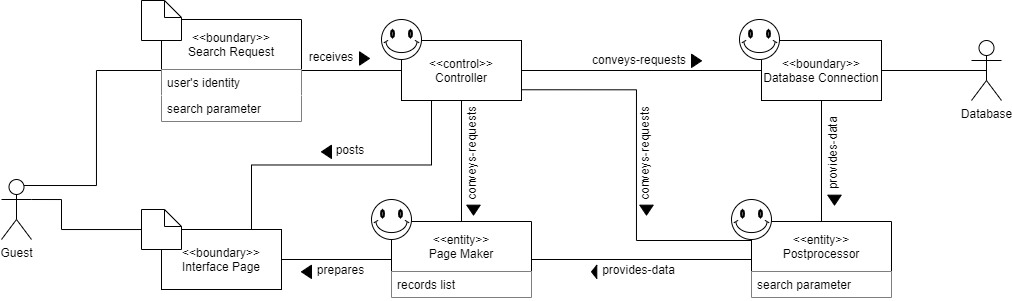

The diagram above was exported from draw.io. Its source (the exported page's mxGraphModel, read from the mxfile embedded in the PNG):
<mxGraphModel dx="1404" dy="863" grid="1" gridSize="10" guides="1" tooltips="1" connect="1" arrows="1" fold="1" page="1" pageScale="1" pageWidth="827" pageHeight="1169" math="0" shadow="0">
  <root>
    <mxCell id="0" />
    <mxCell id="1" parent="0" />
    <mxCell id="qiENcyaAOs3GM5RNFf0--37" style="edgeStyle=orthogonalEdgeStyle;rounded=0;orthogonalLoop=1;jettySize=auto;html=1;entryX=0.5;entryY=0;entryDx=0;entryDy=0;endArrow=none;endFill=0;" edge="1" parent="1" source="qiENcyaAOs3GM5RNFf0--1" target="qiENcyaAOs3GM5RNFf0--27">
      <mxGeometry relative="1" as="geometry" />
    </mxCell>
    <mxCell id="qiENcyaAOs3GM5RNFf0--60" style="edgeStyle=orthogonalEdgeStyle;rounded=0;orthogonalLoop=1;jettySize=auto;html=1;entryX=0;entryY=0.25;entryDx=0;entryDy=0;startArrow=none;startFill=0;endArrow=none;endFill=0;exitX=1.006;exitY=0.821;exitDx=0;exitDy=0;exitPerimeter=0;" edge="1" parent="1" source="qiENcyaAOs3GM5RNFf0--1" target="qiENcyaAOs3GM5RNFf0--23">
      <mxGeometry relative="1" as="geometry" />
    </mxCell>
    <mxCell id="qiENcyaAOs3GM5RNFf0--67" style="edgeStyle=orthogonalEdgeStyle;rounded=0;orthogonalLoop=1;jettySize=auto;html=1;entryX=0.75;entryY=0;entryDx=0;entryDy=0;startArrow=none;startFill=0;endArrow=none;endFill=0;exitX=0.25;exitY=1;exitDx=0;exitDy=0;" edge="1" parent="1" source="qiENcyaAOs3GM5RNFf0--1" target="qiENcyaAOs3GM5RNFf0--3">
      <mxGeometry relative="1" as="geometry" />
    </mxCell>
    <mxCell id="qiENcyaAOs3GM5RNFf0--1" value="&amp;lt;&amp;lt;control&amp;gt;&amp;gt;&lt;br&gt;Controller" style="rounded=0;whiteSpace=wrap;html=1;" vertex="1" parent="1">
      <mxGeometry x="570" y="291" width="120" height="60" as="geometry" />
    </mxCell>
    <mxCell id="qiENcyaAOs3GM5RNFf0--36" style="edgeStyle=orthogonalEdgeStyle;rounded=0;orthogonalLoop=1;jettySize=auto;html=1;exitX=1;exitY=0.5;exitDx=0;exitDy=0;entryX=0;entryY=0.5;entryDx=0;entryDy=0;endArrow=none;endFill=0;startArrow=none;startFill=0;" edge="1" parent="1" source="qiENcyaAOs3GM5RNFf0--3" target="qiENcyaAOs3GM5RNFf0--27">
      <mxGeometry relative="1" as="geometry" />
    </mxCell>
    <mxCell id="qiENcyaAOs3GM5RNFf0--3" value="&amp;lt;&amp;lt;boundary&amp;gt;&amp;gt;&lt;br&gt;Interface Page" style="rounded=0;whiteSpace=wrap;html=1;" vertex="1" parent="1">
      <mxGeometry x="330" y="480" width="120" height="60" as="geometry" />
    </mxCell>
    <mxCell id="qiENcyaAOs3GM5RNFf0--38" style="edgeStyle=orthogonalEdgeStyle;rounded=0;orthogonalLoop=1;jettySize=auto;html=1;endArrow=none;endFill=0;" edge="1" parent="1" source="qiENcyaAOs3GM5RNFf0--5" target="qiENcyaAOs3GM5RNFf0--1">
      <mxGeometry relative="1" as="geometry" />
    </mxCell>
    <mxCell id="qiENcyaAOs3GM5RNFf0--40" style="edgeStyle=orthogonalEdgeStyle;rounded=0;orthogonalLoop=1;jettySize=auto;html=1;exitX=0.5;exitY=1;exitDx=0;exitDy=0;entryX=0.5;entryY=0;entryDx=0;entryDy=0;endArrow=none;endFill=0;" edge="1" parent="1" source="qiENcyaAOs3GM5RNFf0--5" target="qiENcyaAOs3GM5RNFf0--23">
      <mxGeometry relative="1" as="geometry" />
    </mxCell>
    <mxCell id="qiENcyaAOs3GM5RNFf0--5" value="&amp;lt;&amp;lt;boundary&amp;gt;&amp;gt;&lt;br&gt;Database Connection" style="rounded=0;whiteSpace=wrap;html=1;" vertex="1" parent="1">
      <mxGeometry x="930" y="291" width="120" height="60" as="geometry" />
    </mxCell>
    <mxCell id="qiENcyaAOs3GM5RNFf0--42" style="edgeStyle=orthogonalEdgeStyle;rounded=0;orthogonalLoop=1;jettySize=auto;html=1;exitX=0.5;exitY=0.5;exitDx=0;exitDy=0;exitPerimeter=0;endArrow=none;endFill=0;" edge="1" parent="1" source="qiENcyaAOs3GM5RNFf0--7" target="qiENcyaAOs3GM5RNFf0--5">
      <mxGeometry relative="1" as="geometry" />
    </mxCell>
    <mxCell id="qiENcyaAOs3GM5RNFf0--7" value="Database" style="shape=umlActor;verticalLabelPosition=bottom;verticalAlign=top;html=1;outlineConnect=0;" vertex="1" parent="1">
      <mxGeometry x="1140" y="291" width="30" height="60" as="geometry" />
    </mxCell>
    <mxCell id="qiENcyaAOs3GM5RNFf0--33" style="edgeStyle=orthogonalEdgeStyle;rounded=0;orthogonalLoop=1;jettySize=auto;html=1;entryX=0;entryY=0.5;entryDx=0;entryDy=0;endArrow=none;endFill=0;exitX=0.75;exitY=0.1;exitDx=0;exitDy=0;exitPerimeter=0;" edge="1" parent="1" source="qiENcyaAOs3GM5RNFf0--8" target="qiENcyaAOs3GM5RNFf0--19">
      <mxGeometry relative="1" as="geometry" />
    </mxCell>
    <mxCell id="qiENcyaAOs3GM5RNFf0--34" style="edgeStyle=orthogonalEdgeStyle;rounded=0;orthogonalLoop=1;jettySize=auto;html=1;endArrow=none;endFill=0;exitX=1;exitY=0.3333333333333333;exitDx=0;exitDy=0;exitPerimeter=0;" edge="1" parent="1" source="qiENcyaAOs3GM5RNFf0--8" target="qiENcyaAOs3GM5RNFf0--3">
      <mxGeometry relative="1" as="geometry">
        <Array as="points">
          <mxPoint x="230" y="450" />
          <mxPoint x="230" y="480" />
          <mxPoint x="430" y="480" />
        </Array>
      </mxGeometry>
    </mxCell>
    <mxCell id="qiENcyaAOs3GM5RNFf0--8" value="Guest" style="shape=umlActor;verticalLabelPosition=bottom;verticalAlign=top;html=1;outlineConnect=0;" vertex="1" parent="1">
      <mxGeometry x="170" y="430" width="30" height="60" as="geometry" />
    </mxCell>
    <mxCell id="qiENcyaAOs3GM5RNFf0--35" style="edgeStyle=orthogonalEdgeStyle;rounded=0;orthogonalLoop=1;jettySize=auto;html=1;exitX=1;exitY=0.5;exitDx=0;exitDy=0;entryX=0;entryY=0.5;entryDx=0;entryDy=0;endArrow=none;endFill=0;" edge="1" parent="1" source="qiENcyaAOs3GM5RNFf0--19" target="qiENcyaAOs3GM5RNFf0--1">
      <mxGeometry relative="1" as="geometry" />
    </mxCell>
    <mxCell id="qiENcyaAOs3GM5RNFf0--19" value="&lt;&lt;boundary&gt;&gt;&#10;Search Request" style="swimlane;fontStyle=0;childLayout=stackLayout;horizontal=1;startSize=50;horizontalStack=0;resizeParent=1;resizeParentMax=0;resizeLast=0;collapsible=1;marginBottom=0;" vertex="1" parent="1">
      <mxGeometry x="330" y="270" width="140" height="102" as="geometry">
        <mxRectangle x="330" y="270" width="120" height="50" as="alternateBounds" />
      </mxGeometry>
    </mxCell>
    <mxCell id="qiENcyaAOs3GM5RNFf0--20" value="user's identity" style="text;align=left;verticalAlign=top;spacingLeft=4;spacingRight=4;overflow=hidden;rotatable=0;points=[[0,0.5],[1,0.5]];portConstraint=eastwest;fillColor=#ffffff;" vertex="1" parent="qiENcyaAOs3GM5RNFf0--19">
      <mxGeometry y="50" width="140" height="26" as="geometry" />
    </mxCell>
    <mxCell id="qiENcyaAOs3GM5RNFf0--32" value="search parameter" style="text;align=left;verticalAlign=top;spacingLeft=4;spacingRight=4;overflow=hidden;rotatable=0;points=[[0,0.5],[1,0.5]];portConstraint=eastwest;fillColor=#ffffff;" vertex="1" parent="qiENcyaAOs3GM5RNFf0--19">
      <mxGeometry y="76" width="140" height="26" as="geometry" />
    </mxCell>
    <mxCell id="qiENcyaAOs3GM5RNFf0--23" value="&lt;&lt;entity&gt;&gt;&#10;Postprocessor" style="swimlane;fontStyle=0;childLayout=stackLayout;horizontal=1;startSize=50;horizontalStack=0;resizeParent=1;resizeParentMax=0;resizeLast=0;collapsible=1;marginBottom=0;" vertex="1" parent="1">
      <mxGeometry x="920" y="472" width="140" height="76" as="geometry" />
    </mxCell>
    <mxCell id="qiENcyaAOs3GM5RNFf0--24" value="search parameter" style="text;align=left;verticalAlign=top;spacingLeft=4;spacingRight=4;overflow=hidden;rotatable=0;points=[[0,0.5],[1,0.5]];portConstraint=eastwest;fillColor=#ffffff;" vertex="1" parent="qiENcyaAOs3GM5RNFf0--23">
      <mxGeometry y="50" width="140" height="26" as="geometry" />
    </mxCell>
    <mxCell id="qiENcyaAOs3GM5RNFf0--41" style="edgeStyle=orthogonalEdgeStyle;rounded=0;orthogonalLoop=1;jettySize=auto;html=1;endArrow=none;endFill=0;" edge="1" parent="1" source="qiENcyaAOs3GM5RNFf0--27" target="qiENcyaAOs3GM5RNFf0--23">
      <mxGeometry relative="1" as="geometry" />
    </mxCell>
    <mxCell id="qiENcyaAOs3GM5RNFf0--27" value="&lt;&lt;entity&gt;&gt;&#10;Page Maker" style="swimlane;fontStyle=0;childLayout=stackLayout;horizontal=1;startSize=50;horizontalStack=0;resizeParent=1;resizeParentMax=0;resizeLast=0;collapsible=1;marginBottom=0;" vertex="1" parent="1">
      <mxGeometry x="560" y="472" width="140" height="76" as="geometry" />
    </mxCell>
    <mxCell id="qiENcyaAOs3GM5RNFf0--28" value="records list" style="text;align=left;verticalAlign=top;spacingLeft=4;spacingRight=4;overflow=hidden;rotatable=0;points=[[0,0.5],[1,0.5]];portConstraint=eastwest;fillColor=#ffffff;" vertex="1" parent="qiENcyaAOs3GM5RNFf0--27">
      <mxGeometry y="50" width="140" height="26" as="geometry" />
    </mxCell>
    <mxCell id="qiENcyaAOs3GM5RNFf0--10" value="" style="verticalLabelPosition=bottom;verticalAlign=top;html=1;shape=mxgraph.basic.smiley" vertex="1" parent="1">
      <mxGeometry x="540" y="450" width="40" height="40" as="geometry" />
    </mxCell>
    <mxCell id="qiENcyaAOs3GM5RNFf0--44" value="" style="verticalLabelPosition=bottom;verticalAlign=top;html=1;shape=mxgraph.basic.smiley" vertex="1" parent="1">
      <mxGeometry x="550" y="270" width="40" height="40" as="geometry" />
    </mxCell>
    <mxCell id="qiENcyaAOs3GM5RNFf0--45" value="" style="verticalLabelPosition=bottom;verticalAlign=top;html=1;shape=mxgraph.basic.smiley" vertex="1" parent="1">
      <mxGeometry x="908" y="270" width="40" height="40" as="geometry" />
    </mxCell>
    <mxCell id="qiENcyaAOs3GM5RNFf0--46" value="" style="verticalLabelPosition=bottom;verticalAlign=top;html=1;shape=mxgraph.basic.smiley" vertex="1" parent="1">
      <mxGeometry x="900" y="450" width="40" height="40" as="geometry" />
    </mxCell>
    <mxCell id="qiENcyaAOs3GM5RNFf0--47" value="" style="shape=note2;boundedLbl=1;whiteSpace=wrap;html=1;size=17;verticalAlign=top;align=center;fillColor=#ffffff;" vertex="1" parent="1">
      <mxGeometry x="310" y="251" width="40" height="40" as="geometry" />
    </mxCell>
    <mxCell id="qiENcyaAOs3GM5RNFf0--48" value="" style="shape=note2;boundedLbl=1;whiteSpace=wrap;html=1;size=17;verticalAlign=top;align=center;fillColor=#ffffff;" vertex="1" parent="1">
      <mxGeometry x="310" y="460" width="40" height="40" as="geometry" />
    </mxCell>
    <mxCell id="qiENcyaAOs3GM5RNFf0--55" value="conveys-requests" style="text;html=1;strokeColor=none;fillColor=none;align=center;verticalAlign=middle;whiteSpace=wrap;rounded=0;" vertex="1" parent="1">
      <mxGeometry x="758" y="299.99" width="100" height="20" as="geometry" />
    </mxCell>
    <mxCell id="qiENcyaAOs3GM5RNFf0--56" value="" style="triangle;whiteSpace=wrap;html=1;fillColor=#000000;" vertex="1" parent="1">
      <mxGeometry x="860" y="304.66" width="10" height="13.33" as="geometry" />
    </mxCell>
    <mxCell id="qiENcyaAOs3GM5RNFf0--63" value="" style="group;rotation=90;" vertex="1" connectable="0" parent="1">
      <mxGeometry x="760" y="400" width="112" height="20" as="geometry" />
    </mxCell>
    <mxCell id="qiENcyaAOs3GM5RNFf0--61" value="conveys-requests" style="text;html=1;strokeColor=none;fillColor=none;align=center;verticalAlign=middle;whiteSpace=wrap;rounded=0;rotation=-90;" vertex="1" parent="qiENcyaAOs3GM5RNFf0--63">
      <mxGeometry x="3" y="-6" width="100" height="20" as="geometry" />
    </mxCell>
    <mxCell id="qiENcyaAOs3GM5RNFf0--62" value="" style="triangle;whiteSpace=wrap;html=1;fillColor=#000000;rotation=90;" vertex="1" parent="qiENcyaAOs3GM5RNFf0--63">
      <mxGeometry x="50" y="54" width="10" height="13.33" as="geometry" />
    </mxCell>
    <mxCell id="qiENcyaAOs3GM5RNFf0--64" value="" style="group;rotation=90;" vertex="1" connectable="0" parent="1">
      <mxGeometry x="587" y="400" width="112" height="20" as="geometry" />
    </mxCell>
    <mxCell id="qiENcyaAOs3GM5RNFf0--65" value="conveys-requests" style="text;html=1;strokeColor=none;fillColor=none;align=center;verticalAlign=middle;whiteSpace=wrap;rounded=0;rotation=-90;" vertex="1" parent="qiENcyaAOs3GM5RNFf0--64">
      <mxGeometry x="3" y="-6" width="100" height="20" as="geometry" />
    </mxCell>
    <mxCell id="qiENcyaAOs3GM5RNFf0--66" value="" style="triangle;whiteSpace=wrap;html=1;fillColor=#000000;rotation=90;" vertex="1" parent="qiENcyaAOs3GM5RNFf0--64">
      <mxGeometry x="50" y="54" width="10" height="13.33" as="geometry" />
    </mxCell>
    <mxCell id="qiENcyaAOs3GM5RNFf0--68" value="" style="group" vertex="1" connectable="0" parent="1">
      <mxGeometry x="490" y="390" width="49" height="20" as="geometry" />
    </mxCell>
    <mxCell id="qiENcyaAOs3GM5RNFf0--52" value="posts" style="text;html=1;strokeColor=none;fillColor=none;align=center;verticalAlign=middle;whiteSpace=wrap;rounded=0;" vertex="1" parent="qiENcyaAOs3GM5RNFf0--68">
      <mxGeometry x="9" width="40" height="20" as="geometry" />
    </mxCell>
    <mxCell id="qiENcyaAOs3GM5RNFf0--54" value="" style="triangle;whiteSpace=wrap;html=1;fillColor=#000000;rotation=-180;" vertex="1" parent="qiENcyaAOs3GM5RNFf0--68">
      <mxGeometry y="5.669999999999959" width="10" height="13.33" as="geometry" />
    </mxCell>
    <mxCell id="qiENcyaAOs3GM5RNFf0--69" value="" style="group" vertex="1" connectable="0" parent="1">
      <mxGeometry x="470" y="510" width="70" height="20" as="geometry" />
    </mxCell>
    <mxCell id="qiENcyaAOs3GM5RNFf0--70" value="prepares" style="text;html=1;strokeColor=none;fillColor=none;align=center;verticalAlign=middle;whiteSpace=wrap;rounded=0;" vertex="1" parent="qiENcyaAOs3GM5RNFf0--69">
      <mxGeometry x="9" width="61" height="20" as="geometry" />
    </mxCell>
    <mxCell id="qiENcyaAOs3GM5RNFf0--71" value="" style="triangle;whiteSpace=wrap;html=1;fillColor=#000000;rotation=-180;" vertex="1" parent="qiENcyaAOs3GM5RNFf0--69">
      <mxGeometry y="5.669999999999959" width="10" height="13.33" as="geometry" />
    </mxCell>
    <mxCell id="qiENcyaAOs3GM5RNFf0--72" value="" style="group" vertex="1" connectable="0" parent="1">
      <mxGeometry x="760" y="510" width="90" height="20" as="geometry" />
    </mxCell>
    <mxCell id="qiENcyaAOs3GM5RNFf0--73" value="provides-data" style="text;html=1;strokeColor=none;fillColor=none;align=center;verticalAlign=middle;whiteSpace=wrap;rounded=0;" vertex="1" parent="qiENcyaAOs3GM5RNFf0--72">
      <mxGeometry x="4.761818181818183" width="85.23818181818183" height="20" as="geometry" />
    </mxCell>
    <mxCell id="qiENcyaAOs3GM5RNFf0--74" value="" style="triangle;whiteSpace=wrap;html=1;fillColor=#000000;rotation=-180;" vertex="1" parent="qiENcyaAOs3GM5RNFf0--72">
      <mxGeometry y="5.669999999999959" width="5.294117647058824" height="13.33" as="geometry" />
    </mxCell>
    <mxCell id="qiENcyaAOs3GM5RNFf0--80" value="" style="group;rotation=90;" vertex="1" connectable="0" parent="1">
      <mxGeometry x="948" y="390" width="112" height="20" as="geometry" />
    </mxCell>
    <mxCell id="qiENcyaAOs3GM5RNFf0--81" value="provides-data" style="text;html=1;strokeColor=none;fillColor=none;align=center;verticalAlign=middle;whiteSpace=wrap;rounded=0;rotation=-90;" vertex="1" parent="qiENcyaAOs3GM5RNFf0--80">
      <mxGeometry x="3" y="4" width="100" height="20" as="geometry" />
    </mxCell>
    <mxCell id="qiENcyaAOs3GM5RNFf0--82" value="" style="triangle;whiteSpace=wrap;html=1;fillColor=#000000;rotation=90;" vertex="1" parent="qiENcyaAOs3GM5RNFf0--80">
      <mxGeometry x="50" y="54" width="10" height="13.33" as="geometry" />
    </mxCell>
    <mxCell id="qiENcyaAOs3GM5RNFf0--83" value="" style="group" vertex="1" connectable="0" parent="1">
      <mxGeometry x="480" y="296.66" width="58" height="20" as="geometry" />
    </mxCell>
    <mxCell id="qiENcyaAOs3GM5RNFf0--50" value="receives" style="text;html=1;strokeColor=none;fillColor=none;align=center;verticalAlign=middle;whiteSpace=wrap;rounded=0;" vertex="1" parent="qiENcyaAOs3GM5RNFf0--83">
      <mxGeometry width="40" height="20" as="geometry" />
    </mxCell>
    <mxCell id="qiENcyaAOs3GM5RNFf0--53" value="" style="triangle;whiteSpace=wrap;html=1;fillColor=#000000;" vertex="1" parent="qiENcyaAOs3GM5RNFf0--83">
      <mxGeometry x="48" y="5.670000000000016" width="10" height="13.33" as="geometry" />
    </mxCell>
  </root>
</mxGraphModel>